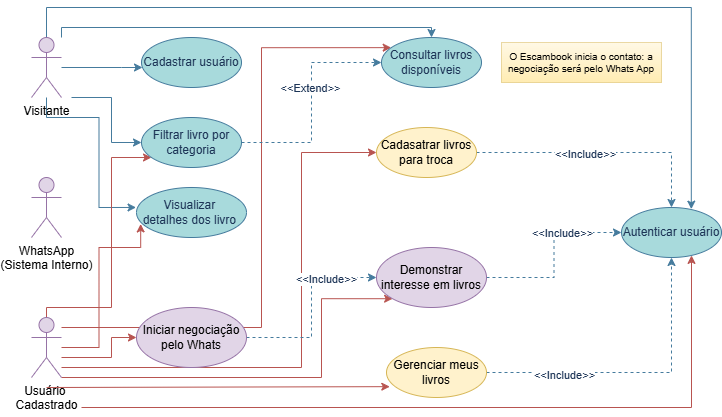

The diagram above was exported from draw.io. Its source (the exported page's mxGraphModel, read from the mxfile embedded in the PNG):
<mxGraphModel dx="1030" dy="562" grid="1" gridSize="10" guides="1" tooltips="1" connect="1" arrows="1" fold="1" page="1" pageScale="1" pageWidth="850" pageHeight="1100" math="0" shadow="0">
  <root>
    <mxCell id="0" />
    <mxCell id="1" parent="0" />
    <mxCell id="pIirAkECGZCzKPHKQ-kz-19" edge="1" parent="1" source="pIirAkECGZCzKPHKQ-kz-2" style="edgeStyle=orthogonalEdgeStyle;rounded=0;orthogonalLoop=1;jettySize=auto;html=1;strokeColor=#457B9D;fontColor=#1D3557;fillColor=#A8DADC;" target="pIirAkECGZCzKPHKQ-kz-8" value="">
      <mxGeometry relative="1" as="geometry">
        <Array as="points">
          <mxPoint x="170" y="80" />
          <mxPoint x="170" y="80" />
        </Array>
      </mxGeometry>
    </mxCell>
    <mxCell id="pIirAkECGZCzKPHKQ-kz-27" edge="1" parent="1" source="pIirAkECGZCzKPHKQ-kz-2" style="edgeStyle=orthogonalEdgeStyle;rounded=0;orthogonalLoop=1;jettySize=auto;html=1;strokeColor=#457B9D;fontColor=#1D3557;fillColor=#A8DADC;entryX=0.698;entryY=0.033;entryDx=0;entryDy=0;entryPerimeter=0;" target="pIirAkECGZCzKPHKQ-kz-16" value="">
      <mxGeometry relative="1" as="geometry">
        <Array as="points">
          <mxPoint x="95.01" y="20" />
          <mxPoint x="739.81" y="20" />
        </Array>
        <mxPoint x="740.02" y="220" as="targetPoint" />
      </mxGeometry>
    </mxCell>
    <mxCell id="pIirAkECGZCzKPHKQ-kz-28" edge="1" parent="1" style="edgeStyle=orthogonalEdgeStyle;rounded=0;orthogonalLoop=1;jettySize=auto;html=1;strokeColor=#457B9D;fontColor=#1D3557;fillColor=#A8DADC;entryX=0;entryY=0.5;entryDx=0;entryDy=0;" target="pIirAkECGZCzKPHKQ-kz-9" value="">
      <mxGeometry relative="1" as="geometry">
        <Array as="points">
          <mxPoint x="160" y="110.03" />
          <mxPoint x="160" y="155" />
        </Array>
        <mxPoint x="120" y="110" as="sourcePoint" />
      </mxGeometry>
    </mxCell>
    <mxCell id="pIirAkECGZCzKPHKQ-kz-29" edge="1" parent="1" source="pIirAkECGZCzKPHKQ-kz-2" style="edgeStyle=orthogonalEdgeStyle;rounded=0;orthogonalLoop=1;jettySize=auto;html=1;strokeColor=#457B9D;fontColor=#1D3557;fillColor=#A8DADC;entryX=-0.004;entryY=0.399;entryDx=0;entryDy=0;entryPerimeter=0;" target="pIirAkECGZCzKPHKQ-kz-10" value="">
      <mxGeometry relative="1" as="geometry">
        <Array as="points">
          <mxPoint x="95" y="130" />
          <mxPoint x="147.53" y="130" />
          <mxPoint x="147.53" y="220" />
        </Array>
      </mxGeometry>
    </mxCell>
    <mxCell id="pIirAkECGZCzKPHKQ-kz-32" edge="1" parent="1" source="pIirAkECGZCzKPHKQ-kz-2" style="edgeStyle=orthogonalEdgeStyle;rounded=0;orthogonalLoop=1;jettySize=auto;html=1;strokeColor=#457B9D;fontColor=#1D3557;fillColor=#A8DADC;" target="pIirAkECGZCzKPHKQ-kz-13" value="">
      <mxGeometry relative="1" as="geometry">
        <Array as="points">
          <mxPoint x="110" y="40" />
          <mxPoint x="480.03" y="40" />
        </Array>
        <mxPoint x="95.00000000000011" y="-30" as="targetPoint" />
      </mxGeometry>
    </mxCell>
    <mxCell id="pIirAkECGZCzKPHKQ-kz-2" parent="1" style="shape=umlActor;verticalLabelPosition=bottom;verticalAlign=top;html=1;strokeColor=#9673a6;fillColor=#e1d5e7;" value="Visitante&lt;div&gt;&lt;br&gt;&lt;/div&gt;" vertex="1">
      <mxGeometry height="60" width="30" x="80" y="50" as="geometry" />
    </mxCell>
    <mxCell id="pIirAkECGZCzKPHKQ-kz-3" parent="1" style="shape=umlActor;verticalLabelPosition=bottom;verticalAlign=top;html=1;strokeColor=#9673a6;fillColor=#e1d5e7;" value="WhatsApp&lt;div&gt;(Sistema Interno)&lt;/div&gt;" vertex="1">
      <mxGeometry height="60" width="30" x="80" y="190" as="geometry" />
    </mxCell>
    <mxCell id="pIirAkECGZCzKPHKQ-kz-39" edge="1" parent="1" source="pIirAkECGZCzKPHKQ-kz-4" style="edgeStyle=orthogonalEdgeStyle;rounded=0;orthogonalLoop=1;jettySize=auto;html=1;strokeColor=#b85450;fontColor=#1D3557;fillColor=#f8cecc;" target="pIirAkECGZCzKPHKQ-kz-9" value="">
      <mxGeometry relative="1" as="geometry">
        <Array as="points">
          <mxPoint x="95" y="320.01" />
          <mxPoint x="160.01" y="320.01" />
          <mxPoint x="160.01" y="170.01" />
        </Array>
        <mxPoint x="160" y="280" as="targetPoint" />
      </mxGeometry>
    </mxCell>
    <mxCell id="pIirAkECGZCzKPHKQ-kz-40" edge="1" parent="1" source="pIirAkECGZCzKPHKQ-kz-4" style="edgeStyle=orthogonalEdgeStyle;rounded=0;orthogonalLoop=1;jettySize=auto;html=1;strokeColor=#b85450;fontColor=#1D3557;fillColor=#f8cecc;entryX=0.038;entryY=0.729;entryDx=0;entryDy=0;entryPerimeter=0;" target="pIirAkECGZCzKPHKQ-kz-10" value="">
      <mxGeometry relative="1" as="geometry">
        <Array as="points">
          <mxPoint x="147.52" y="360" />
          <mxPoint x="147.52" y="260.03" />
          <mxPoint x="189.19" y="260.03" />
        </Array>
      </mxGeometry>
    </mxCell>
    <mxCell id="pIirAkECGZCzKPHKQ-kz-43" edge="1" parent="1" source="pIirAkECGZCzKPHKQ-kz-4" style="edgeStyle=orthogonalEdgeStyle;rounded=0;orthogonalLoop=1;jettySize=auto;html=1;strokeColor=#b85450;fontColor=#1D3557;fillColor=#f8cecc;" target="pIirAkECGZCzKPHKQ-kz-11" value="">
      <mxGeometry relative="1" as="geometry">
        <Array as="points">
          <mxPoint x="160.03" y="370.03" />
          <mxPoint x="160.03" y="350.03" />
        </Array>
      </mxGeometry>
    </mxCell>
    <mxCell id="pIirAkECGZCzKPHKQ-kz-45" edge="1" parent="1" source="pIirAkECGZCzKPHKQ-kz-4" style="edgeStyle=orthogonalEdgeStyle;rounded=0;orthogonalLoop=1;jettySize=auto;html=1;strokeColor=#b85450;fontColor=#1D3557;fillColor=#f8cecc;entryX=0;entryY=0.5;entryDx=0;entryDy=0;" target="pIirAkECGZCzKPHKQ-kz-14" value="">
      <mxGeometry relative="1" as="geometry">
        <Array as="points">
          <mxPoint x="350" y="380.04" />
          <mxPoint x="350" y="165" />
        </Array>
        <mxPoint x="95" y="470" as="targetPoint" />
      </mxGeometry>
    </mxCell>
    <mxCell id="pIirAkECGZCzKPHKQ-kz-47" edge="1" parent="1" style="edgeStyle=orthogonalEdgeStyle;rounded=0;orthogonalLoop=1;jettySize=auto;html=1;strokeColor=#b85450;fontColor=#1D3557;fillColor=#f8cecc;entryX=0;entryY=1;entryDx=0;entryDy=0;" target="pIirAkECGZCzKPHKQ-kz-12" value="">
      <mxGeometry relative="1" as="geometry">
        <Array as="points">
          <mxPoint x="370" y="390.04" />
          <mxPoint x="370" y="311.09" />
        </Array>
        <mxPoint x="110" y="390.0034782608696" as="sourcePoint" />
        <mxPoint x="446.5600000000002" y="344.97999999999996" as="targetPoint" />
      </mxGeometry>
    </mxCell>
    <mxCell id="pIirAkECGZCzKPHKQ-kz-49" edge="1" parent="1" style="edgeStyle=orthogonalEdgeStyle;rounded=0;orthogonalLoop=1;jettySize=auto;html=1;strokeColor=#b85450;fontColor=#1D3557;fillColor=#f8cecc;entryX=0.033;entryY=0.783;entryDx=0;entryDy=0;entryPerimeter=0;" target="pIirAkECGZCzKPHKQ-kz-15" value="">
      <mxGeometry relative="1" as="geometry">
        <Array as="points">
          <mxPoint x="94.96" y="399.17" />
        </Array>
        <mxPoint x="95" y="400" as="sourcePoint" />
        <mxPoint x="95" y="470" as="targetPoint" />
      </mxGeometry>
    </mxCell>
    <mxCell id="pIirAkECGZCzKPHKQ-kz-57" edge="1" parent="1" style="edgeStyle=orthogonalEdgeStyle;rounded=0;orthogonalLoop=1;jettySize=auto;html=1;strokeColor=#b85450;fontColor=#1D3557;fillColor=#f8cecc;" target="pIirAkECGZCzKPHKQ-kz-16" value="">
      <mxGeometry relative="1" as="geometry">
        <Array as="points">
          <mxPoint x="740" y="420.02" />
        </Array>
        <mxPoint x="130" y="420" as="sourcePoint" />
        <mxPoint x="750" y="280" as="targetPoint" />
      </mxGeometry>
    </mxCell>
    <mxCell id="pIirAkECGZCzKPHKQ-kz-60" edge="1" parent="1" source="pIirAkECGZCzKPHKQ-kz-4" style="edgeStyle=orthogonalEdgeStyle;rounded=0;orthogonalLoop=1;jettySize=auto;html=1;strokeColor=#b85450;fontColor=#1D3557;fillColor=#f8cecc;entryX=0.097;entryY=0.203;entryDx=0;entryDy=0;entryPerimeter=0;" target="pIirAkECGZCzKPHKQ-kz-13" value="">
      <mxGeometry relative="1" as="geometry">
        <Array as="points">
          <mxPoint x="310.02" y="340" />
          <mxPoint x="310.02" y="60.19" />
        </Array>
        <mxPoint x="95" y="470" as="targetPoint" />
      </mxGeometry>
    </mxCell>
    <mxCell id="pIirAkECGZCzKPHKQ-kz-4" parent="1" style="shape=umlActor;verticalLabelPosition=bottom;verticalAlign=top;html=1;strokeColor=#9673a6;fillColor=#e1d5e7;" value="Usuário&amp;nbsp;&lt;div&gt;Cadastrado&lt;/div&gt;" vertex="1">
      <mxGeometry height="60" width="30" x="80" y="330" as="geometry" />
    </mxCell>
    <mxCell id="pIirAkECGZCzKPHKQ-kz-8" parent="1" style="ellipse;whiteSpace=wrap;html=1;strokeColor=#457B9D;fontColor=#1D3557;fillColor=#A8DADC;" value="Cadastrar usuário" vertex="1">
      <mxGeometry height="50" width="100" x="190" y="50" as="geometry" />
    </mxCell>
    <mxCell id="pIirAkECGZCzKPHKQ-kz-36" edge="1" parent="1" source="pIirAkECGZCzKPHKQ-kz-9" style="edgeStyle=orthogonalEdgeStyle;rounded=0;orthogonalLoop=1;jettySize=auto;html=1;strokeColor=#457B9D;fontColor=#1D3557;fillColor=#A8DADC;entryX=0;entryY=0.5;entryDx=0;entryDy=0;dashed=1;" target="pIirAkECGZCzKPHKQ-kz-13" value="">
      <mxGeometry relative="1" as="geometry">
        <mxPoint x="380" y="155" as="targetPoint" />
      </mxGeometry>
    </mxCell>
    <mxCell id="pIirAkECGZCzKPHKQ-kz-55" connectable="0" parent="pIirAkECGZCzKPHKQ-kz-36" style="edgeLabel;html=1;align=center;verticalAlign=middle;resizable=0;points=[];fontColor=#1D3557;" value="&amp;lt;&amp;lt;Extend&amp;gt;&amp;gt;" vertex="1">
      <mxGeometry relative="1" x="0.1328" y="2" as="geometry">
        <mxPoint as="offset" />
      </mxGeometry>
    </mxCell>
    <mxCell id="pIirAkECGZCzKPHKQ-kz-9" parent="1" style="ellipse;whiteSpace=wrap;html=1;strokeColor=#457B9D;fontColor=#1D3557;fillColor=#A8DADC;" value="Filtrar livro por categoria" vertex="1">
      <mxGeometry height="50" width="100" x="190" y="130" as="geometry" />
    </mxCell>
    <mxCell id="pIirAkECGZCzKPHKQ-kz-10" parent="1" style="ellipse;whiteSpace=wrap;html=1;strokeColor=#457B9D;fontColor=#1D3557;fillColor=#A8DADC;" value="Visualizar&amp;nbsp;&lt;div&gt;detalhes dos livro&amp;nbsp;&lt;/div&gt;" vertex="1">
      <mxGeometry height="50" width="110" x="185" y="200" as="geometry" />
    </mxCell>
    <mxCell id="pIirAkECGZCzKPHKQ-kz-38" edge="1" parent="1" source="pIirAkECGZCzKPHKQ-kz-11" style="edgeStyle=orthogonalEdgeStyle;rounded=0;orthogonalLoop=1;jettySize=auto;html=1;strokeColor=#457B9D;fontColor=#1D3557;fillColor=#A8DADC;entryX=0;entryY=0.5;entryDx=0;entryDy=0;dashed=1;" target="pIirAkECGZCzKPHKQ-kz-12" value="">
      <mxGeometry relative="1" as="geometry">
        <mxPoint x="390" y="350" as="targetPoint" />
      </mxGeometry>
    </mxCell>
    <mxCell id="pIirAkECGZCzKPHKQ-kz-54" connectable="0" parent="pIirAkECGZCzKPHKQ-kz-38" style="edgeLabel;html=1;align=center;verticalAlign=middle;resizable=0;points=[];fontColor=#1D3557;" value="&amp;lt;&amp;lt;Include&amp;gt;&amp;gt;" vertex="1">
      <mxGeometry relative="1" x="0.4622" y="-1" as="geometry">
        <mxPoint as="offset" />
      </mxGeometry>
    </mxCell>
    <mxCell id="pIirAkECGZCzKPHKQ-kz-11" parent="1" style="ellipse;whiteSpace=wrap;html=1;strokeColor=#9673a6;fillColor=#e1d5e7;" value="Iniciar negociação pelo Whats" vertex="1">
      <mxGeometry height="60" width="110" x="185" y="320" as="geometry" />
    </mxCell>
    <mxCell id="pIirAkECGZCzKPHKQ-kz-23" edge="1" parent="1" source="pIirAkECGZCzKPHKQ-kz-12" style="edgeStyle=orthogonalEdgeStyle;rounded=0;orthogonalLoop=1;jettySize=auto;html=1;strokeColor=#457B9D;fontColor=#1D3557;fillColor=#A8DADC;dashed=1;" target="pIirAkECGZCzKPHKQ-kz-16" value="">
      <mxGeometry relative="1" as="geometry">
        <mxPoint x="720" y="290" as="targetPoint" />
      </mxGeometry>
    </mxCell>
    <mxCell id="pIirAkECGZCzKPHKQ-kz-51" connectable="0" parent="pIirAkECGZCzKPHKQ-kz-23" style="edgeLabel;html=1;align=center;verticalAlign=middle;resizable=0;points=[];fontColor=#1D3557;" value="&amp;lt;&amp;lt;Include&amp;gt;&amp;gt;" vertex="1">
      <mxGeometry relative="1" x="0.3383" as="geometry">
        <mxPoint as="offset" />
      </mxGeometry>
    </mxCell>
    <mxCell id="pIirAkECGZCzKPHKQ-kz-12" parent="1" style="ellipse;whiteSpace=wrap;html=1;strokeColor=#9673a6;fillColor=#e1d5e7;" value="Demonstrar interesse em livros" vertex="1">
      <mxGeometry height="60" width="110" x="425" y="260" as="geometry" />
    </mxCell>
    <mxCell id="pIirAkECGZCzKPHKQ-kz-13" parent="1" style="ellipse;whiteSpace=wrap;html=1;strokeColor=#457B9D;fontColor=#1D3557;fillColor=#A8DADC;" value="Consultar livros disponíveis" vertex="1">
      <mxGeometry height="50" width="100" x="430" y="50" as="geometry" />
    </mxCell>
    <mxCell id="pIirAkECGZCzKPHKQ-kz-21" edge="1" parent="1" source="pIirAkECGZCzKPHKQ-kz-14" style="edgeStyle=orthogonalEdgeStyle;rounded=0;orthogonalLoop=1;jettySize=auto;html=1;strokeColor=#457B9D;fontColor=#1D3557;fillColor=#A8DADC;dashed=1;" target="pIirAkECGZCzKPHKQ-kz-16" value="">
      <mxGeometry relative="1" as="geometry">
        <Array as="points">
          <mxPoint x="720" y="165" />
        </Array>
        <mxPoint x="710" y="220" as="targetPoint" />
      </mxGeometry>
    </mxCell>
    <mxCell id="pIirAkECGZCzKPHKQ-kz-50" connectable="0" parent="pIirAkECGZCzKPHKQ-kz-21" style="edgeLabel;html=1;align=center;verticalAlign=middle;resizable=0;points=[];fontColor=#1D3557;" value="&amp;lt;&amp;lt;Include&amp;gt;&amp;gt;" vertex="1">
      <mxGeometry relative="1" x="-0.1357" y="-1" as="geometry">
        <mxPoint as="offset" />
      </mxGeometry>
    </mxCell>
    <mxCell id="pIirAkECGZCzKPHKQ-kz-14" parent="1" style="ellipse;whiteSpace=wrap;html=1;strokeColor=#d6b656;fillColor=#fff2cc;" value="Cadasatrar livros para troca" vertex="1">
      <mxGeometry height="50" width="100" x="425" y="140" as="geometry" />
    </mxCell>
    <mxCell id="pIirAkECGZCzKPHKQ-kz-25" edge="1" parent="1" source="pIirAkECGZCzKPHKQ-kz-15" style="edgeStyle=orthogonalEdgeStyle;rounded=0;orthogonalLoop=1;jettySize=auto;html=1;strokeColor=#457B9D;fontColor=#1D3557;fillColor=#A8DADC;entryX=0.5;entryY=1;entryDx=0;entryDy=0;dashed=1;" target="pIirAkECGZCzKPHKQ-kz-16" value="">
      <mxGeometry relative="1" as="geometry">
        <Array as="points">
          <mxPoint x="720" y="385" />
        </Array>
        <mxPoint x="650" y="350" as="targetPoint" />
      </mxGeometry>
    </mxCell>
    <mxCell id="pIirAkECGZCzKPHKQ-kz-52" connectable="0" parent="pIirAkECGZCzKPHKQ-kz-25" style="edgeLabel;html=1;align=center;verticalAlign=middle;resizable=0;points=[];fontColor=#1D3557;" value="&amp;lt;&amp;lt;Include&amp;gt;&amp;gt;" vertex="1">
      <mxGeometry relative="1" x="-0.4855" y="-2" as="geometry">
        <mxPoint as="offset" />
      </mxGeometry>
    </mxCell>
    <mxCell id="pIirAkECGZCzKPHKQ-kz-15" parent="1" style="ellipse;whiteSpace=wrap;html=1;strokeColor=#d6b656;fillColor=#fff2cc;" value="Gerenciar meus livros" vertex="1">
      <mxGeometry height="50" width="100" x="435" y="360" as="geometry" />
    </mxCell>
    <mxCell id="pIirAkECGZCzKPHKQ-kz-16" parent="1" style="ellipse;whiteSpace=wrap;html=1;strokeColor=#457B9D;fontColor=#1D3557;fillColor=#A8DADC;" value="Autenticar usuário" vertex="1">
      <mxGeometry height="50" width="100" x="670" y="220" as="geometry" />
    </mxCell>
    <mxCell id="pIirAkECGZCzKPHKQ-kz-62" parent="1" style="fontStyle=0;html=1;whiteSpace=wrap;strokeColor=#d6b656;fillColor=#fff2cc;fontSize=10;fillStyle=auto;opacity=50;gradientColor=#ffd966;" value="O Escambook inicia o contato: a negociação será pelo Whats App" vertex="1">
      <mxGeometry height="40" width="160" x="550" y="55" as="geometry" />
    </mxCell>
  </root>
</mxGraphModel>